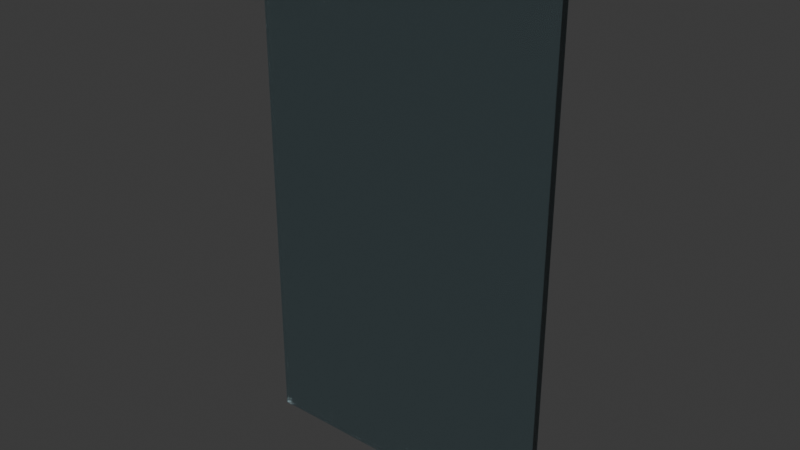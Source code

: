 # Source: Glass.blend  (saved by Blender 5.2.45; exported with 4.5.12 LTS)
import bpy
from mathutils import Matrix  # noqa: F401  (used for matrix-valued properties, if any)

bpy.ops.wm.read_factory_settings(use_empty=True)
scene = bpy.context.scene
scene.name = 'Scene'

# ---- collections
col_collection = bpy.data.collections.new('Collection'); scene.collection.children.link(col_collection)

# ---- materials (node trees are filled in below, after node groups)
mat_material = bpy.data.materials.new('Material')
mat_material.alpha_threshold = 0.0
mat_material.use_backface_culling_lightprobe_volume = False
mat_material.roughness = 0.5
mat_material.line_color = (0.0, 0.0, 0.0, 1.0)

# ---- material node trees
mat_material.use_nodes = True; mat_material.node_tree.nodes.clear()
_N = mat_material.node_tree.nodes; _L = mat_material.node_tree.links
n0 = _N.new('ShaderNodeOutputMaterial'); n0.name = 'Material Output'; n0.location = (200, 100)
n1 = _N.new('ShaderNodeBsdfPrincipled'); n1.name = 'Principled BSDF'; n1.location = (-200, 100)
n1.inputs[0].default_value = (0.5377, 0.7432, 0.8, 1.0)
n1.inputs[2].default_value = 0.15
n1.inputs[10].default_value = 0.005
n1.inputs[18].default_value = 1.0
_L.new(n1.outputs[0], n0.inputs[0])
n0.is_active_output = True

# ---- world
world_world = bpy.data.worlds.new('World'); scene.world = world_world
world_world.use_nodes = True; world_world.node_tree.nodes.clear()
_N = world_world.node_tree.nodes; _L = world_world.node_tree.links
n0 = _N.new('ShaderNodeOutputWorld'); n0.name = 'World Output'; n0.location = (200, 100)
n1 = _N.new('ShaderNodeBackground'); n1.name = 'Background'; n1.location = (-200, 100)
n1.inputs[0].default_value = (0.05088, 0.05088, 0.05088, 1.0)
_L.new(n1.outputs[0], n0.inputs[0])
n0.is_active_output = True
world_world.color = (0.05088, 0.05088, 0.05088)
world_world.sun_shadow_jitter_overblur = 0.0

# ---- meshes
me_cube = bpy.data.meshes.new('Cube')
me_cube.from_pydata([(1.0, 1.0, 1.0), (1.0, 1.0, -1.0), (1.0, -1.0, 1.0), (1.0, -1.0, -1.0), (-1.0, 1.0, 1.0), (-1.0, 1.0, -1.0), (-1.0, -1.0, 1.0), (-1.0, -1.0, -1.0)], [], [(0, 4, 6, 2), (3, 2, 6, 7), (7, 6, 4, 5), (5, 1, 3, 7), (1, 0, 2, 3), (5, 4, 0, 1)])
_uv = me_cube.uv_layers.new(name='UVMap')
_uv.uv.foreach_set('vector', [0.625, 0.5, 0.875, 0.5, 0.875, 0.75, 0.625, 0.75, 0.375, 0.75, 0.625, 0.75, 0.625, 1.0, 0.375, 1.0, 0.375, 0.0, 0.625, 0.0, 0.625, 0.25, 0.375, 0.25, 0.125, 0.5, 0.375, 0.5, 0.375, 0.75, 0.125, 0.75, 0.375, 0.5, 0.625, 0.5, 0.625, 0.75, 0.375, 0.75, 0.375, 0.25, 0.625, 0.25, 0.625, 0.5, 0.375, 0.5])
me_cube.materials.append(mat_material)
me_cube.materials.append(mat_material)
me_cube.use_mirror_vertex_groups = False
me_cube.update()

# ---- objects
ob_cube = bpy.data.objects.new('Cube', me_cube)

# ---- transforms, parenting, visibility, modifiers, constraints
ob_cube.location = (0.0, -0.8753, 0.0)
ob_cube.scale = (1.124, 0.02799, 1.909)
ob_cube.lock_rotations_4d = False
ob_cube.empty_display_type = 'ARROWS'
ob_cube.lineart.crease_threshold = 0.0

# ---- collection membership
col_collection.objects.link(ob_cube)

# ---- scene / render settings (as saved in the file)
scene.frame_start = 1; scene.frame_end = 250; scene.frame_set(1)
scene.render.engine = 'BLENDER_EEVEE_NEXT'
scene.render.bake_bias = 0.0
scene.render.bake_samples = 0
scene.render.compositor_device = 'GPU'
scene.eevee.use_volume_custom_range = False
scene.eevee.fast_gi_thickness_near = 0.1
scene.eevee.fast_gi_thickness_far = 0.0
scene.eevee.ray_tracing_options.screen_trace_thickness = 0.1
bpy.context.view_layer.update()

# ---- added for rendering (the .blend has no active camera and no usable light): camera, sun
cam_auto = bpy.data.cameras.new('AutoCamera')
cam_auto.lens = 50.0
cam_auto.sensor_width = 36.0
cam_auto.clip_end = 1000.0
ob_auto_camera = bpy.data.objects.new('AutoCamera', cam_auto)
scene.collection.objects.link(ob_auto_camera)
ob_auto_camera.location = (4.09922, -5.79436, 3.27938)
ob_auto_camera.rotation_euler = (1.09748, -7.21219e-08, 0.694738)
scene.camera = ob_auto_camera
light_auto_sun = bpy.data.lights.new('AutoSun', 'SUN')
light_auto_sun.energy = 3.0
light_auto_sun.angle = 0.0523599
ob_auto_sun = bpy.data.objects.new('AutoSun', light_auto_sun)
scene.collection.objects.link(ob_auto_sun)
ob_auto_sun.rotation_euler = (0.872665, 0.174533, 0.523599)
bpy.context.view_layer.update()
